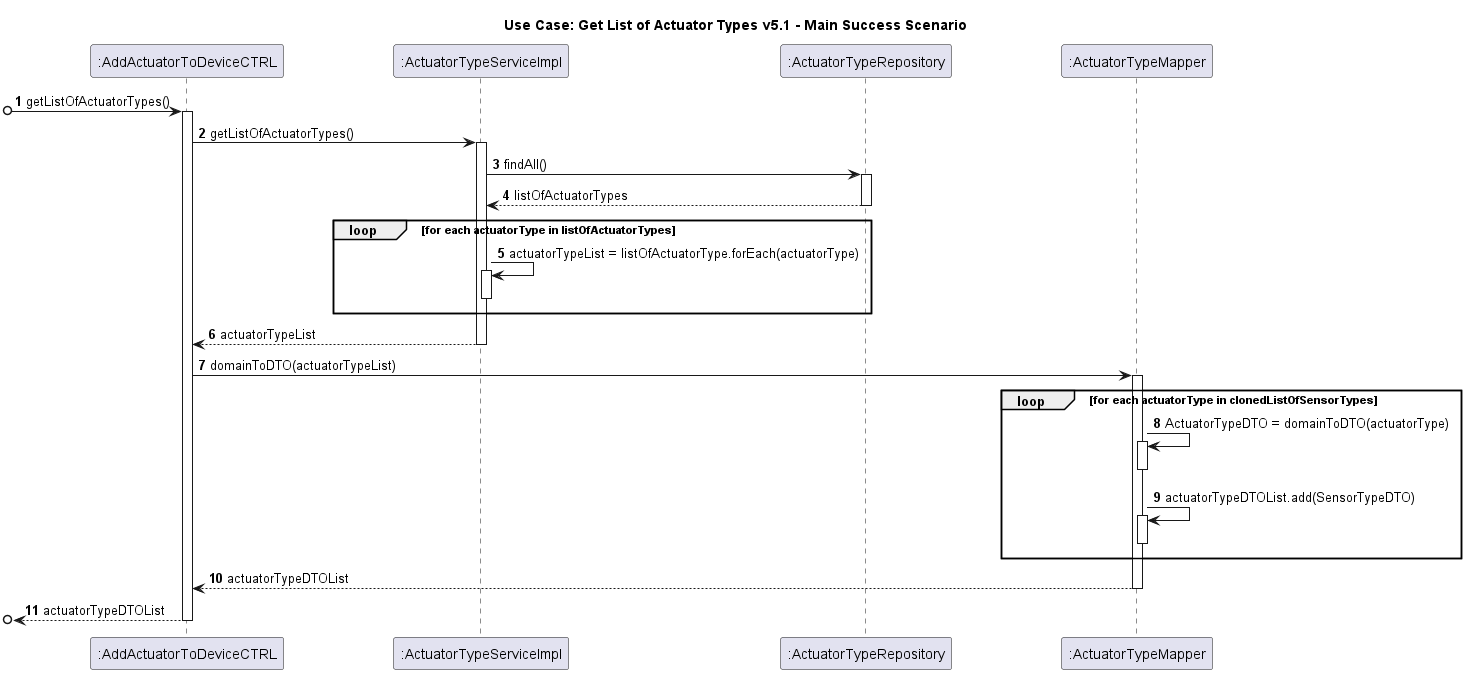

The diagram above was rendered by PlantUML. Its source (embedded in the PNG):
@startuml
skinparam ParticipantPadding 50
    title Use Case: Get List of Actuator Types v5.1 - Main Success Scenario
    autonumber

participant ":AddActuatorToDeviceCTRL" as C
participant ":ActuatorTypeServiceImpl" as ATS
participant ":ActuatorTypeRepository" as ATR
participant ":ActuatorTypeMapper" as ATM


[o-> C : getListOfActuatorTypes()
activate C
C -> ATS : getListOfActuatorTypes()
activate ATS
ATS -> ATR : findAll()
activate ATR
ATR --> ATS : listOfActuatorTypes
deactivate ATR
loop for each actuatorType in listOfActuatorTypes
ATS -> ATS : actuatorTypeList = listOfActuatorType.forEach(actuatorType)
activate ATS
deactivate ATS
end
ATS --> C : actuatorTypeList
deactivate ATS

C -> ATM : domainToDTO(actuatorTypeList)
activate ATM
loop for each actuatorType in clonedListOfSensorTypes
    ATM -> ATM : ActuatorTypeDTO = domainToDTO(actuatorType)
    activate ATM
    deactivate ATM
    ATM -> ATM : actuatorTypeDTOList.add(SensorTypeDTO)
    activate ATM
    deactivate ATM
end
ATM --> C : actuatorTypeDTOList
deactivate ATM

[o<-- C : actuatorTypeDTOList
deactivate C
@enduml